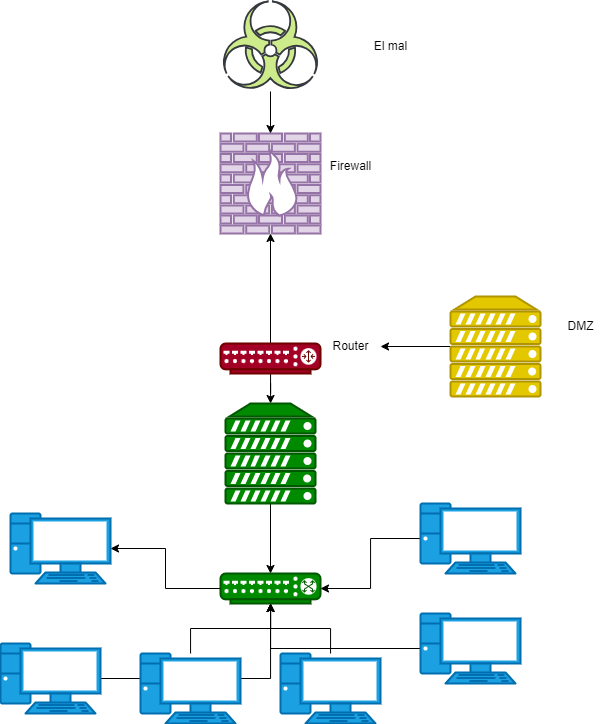

The diagram above was exported from draw.io. Its source (the exported page's mxGraphModel, read from the mxfile embedded in the PNG):
<mxGraphModel dx="1687" dy="1843" grid="1" gridSize="10" guides="1" tooltips="1" connect="1" arrows="1" fold="1" page="1" pageScale="1" pageWidth="1100" pageHeight="850" background="none" math="0" shadow="0">
  <root>
    <mxCell id="0" />
    <mxCell id="1" parent="0" />
    <mxCell id="G1peVbcuUlurQ-5-ZTyQ-1" value="" style="verticalAlign=top;verticalLabelPosition=bottom;labelPosition=center;align=center;html=1;outlineConnect=0;fillColor=#e1d5e7;strokeColor=#9673a6;gradientDirection=north;strokeWidth=2;shape=mxgraph.networks.firewall;" vertex="1" parent="1">
      <mxGeometry x="480" y="120" width="100" height="100" as="geometry" />
    </mxCell>
    <mxCell id="G1peVbcuUlurQ-5-ZTyQ-3" value="Firewall" style="text;html=1;align=center;verticalAlign=middle;resizable=0;points=[];autosize=1;strokeColor=none;fillColor=none;" vertex="1" parent="1">
      <mxGeometry x="580" y="138" width="60" height="30" as="geometry" />
    </mxCell>
    <mxCell id="G1peVbcuUlurQ-5-ZTyQ-8" value="" style="edgeStyle=orthogonalEdgeStyle;rounded=0;orthogonalLoop=1;jettySize=auto;html=1;" edge="1" parent="1" source="G1peVbcuUlurQ-5-ZTyQ-4" target="G1peVbcuUlurQ-5-ZTyQ-1">
      <mxGeometry relative="1" as="geometry" />
    </mxCell>
    <mxCell id="G1peVbcuUlurQ-5-ZTyQ-14" value="" style="edgeStyle=orthogonalEdgeStyle;rounded=0;orthogonalLoop=1;jettySize=auto;html=1;" edge="1" parent="1" source="G1peVbcuUlurQ-5-ZTyQ-4" target="G1peVbcuUlurQ-5-ZTyQ-12">
      <mxGeometry relative="1" as="geometry" />
    </mxCell>
    <mxCell id="G1peVbcuUlurQ-5-ZTyQ-4" value="" style="fontColor=#ffffff;verticalAlign=top;verticalLabelPosition=bottom;labelPosition=center;align=center;html=1;outlineConnect=0;fillColor=#a20025;strokeColor=#6F0000;gradientDirection=north;strokeWidth=2;shape=mxgraph.networks.router;" vertex="1" parent="1">
      <mxGeometry x="480" y="330" width="100" height="30" as="geometry" />
    </mxCell>
    <mxCell id="G1peVbcuUlurQ-5-ZTyQ-17" value="" style="edgeStyle=orthogonalEdgeStyle;rounded=0;orthogonalLoop=1;jettySize=auto;html=1;" edge="1" parent="1" source="G1peVbcuUlurQ-5-ZTyQ-5" target="G1peVbcuUlurQ-5-ZTyQ-16">
      <mxGeometry relative="1" as="geometry" />
    </mxCell>
    <mxCell id="G1peVbcuUlurQ-5-ZTyQ-5" value="" style="fontColor=#ffffff;verticalAlign=top;verticalLabelPosition=bottom;labelPosition=center;align=center;html=1;outlineConnect=0;fillColor=#008a00;strokeColor=#005700;gradientDirection=north;strokeWidth=2;shape=mxgraph.networks.switch;" vertex="1" parent="1">
      <mxGeometry x="480" y="560" width="100" height="30" as="geometry" />
    </mxCell>
    <mxCell id="G1peVbcuUlurQ-5-ZTyQ-11" value="" style="edgeStyle=orthogonalEdgeStyle;rounded=0;orthogonalLoop=1;jettySize=auto;html=1;" edge="1" parent="1" source="G1peVbcuUlurQ-5-ZTyQ-9" target="G1peVbcuUlurQ-5-ZTyQ-1">
      <mxGeometry relative="1" as="geometry" />
    </mxCell>
    <mxCell id="G1peVbcuUlurQ-5-ZTyQ-9" value="" style="verticalAlign=top;verticalLabelPosition=bottom;labelPosition=center;align=center;html=1;outlineConnect=0;fillColor=#cdeb8b;strokeColor=#36393d;gradientDirection=north;strokeWidth=2;shape=mxgraph.networks.virus;" vertex="1" parent="1">
      <mxGeometry x="480" y="-12" width="100" height="90" as="geometry" />
    </mxCell>
    <mxCell id="G1peVbcuUlurQ-5-ZTyQ-10" value="El mal" style="text;html=1;align=center;verticalAlign=middle;resizable=0;points=[];autosize=1;strokeColor=none;fillColor=none;" vertex="1" parent="1">
      <mxGeometry x="620" y="18" width="60" height="30" as="geometry" />
    </mxCell>
    <mxCell id="G1peVbcuUlurQ-5-ZTyQ-15" value="" style="edgeStyle=orthogonalEdgeStyle;rounded=0;orthogonalLoop=1;jettySize=auto;html=1;" edge="1" parent="1" source="G1peVbcuUlurQ-5-ZTyQ-12" target="G1peVbcuUlurQ-5-ZTyQ-5">
      <mxGeometry relative="1" as="geometry" />
    </mxCell>
    <mxCell id="G1peVbcuUlurQ-5-ZTyQ-12" value="" style="fontColor=#ffffff;verticalAlign=top;verticalLabelPosition=bottom;labelPosition=center;align=center;html=1;outlineConnect=0;fillColor=#008a00;strokeColor=#005700;gradientDirection=north;strokeWidth=2;shape=mxgraph.networks.server;" vertex="1" parent="1">
      <mxGeometry x="485" y="390" width="90" height="100" as="geometry" />
    </mxCell>
    <mxCell id="G1peVbcuUlurQ-5-ZTyQ-13" value="Router" style="text;html=1;align=center;verticalAlign=middle;resizable=0;points=[];autosize=1;strokeColor=none;fillColor=none;" vertex="1" parent="1">
      <mxGeometry x="580" y="318" width="60" height="30" as="geometry" />
    </mxCell>
    <mxCell id="G1peVbcuUlurQ-5-ZTyQ-16" value="" style="fontColor=#ffffff;verticalAlign=top;verticalLabelPosition=bottom;labelPosition=center;align=center;html=1;outlineConnect=0;fillColor=#1ba1e2;strokeColor=#006EAF;gradientDirection=north;strokeWidth=2;shape=mxgraph.networks.pc;" vertex="1" parent="1">
      <mxGeometry x="270" y="500" width="100" height="70" as="geometry" />
    </mxCell>
    <mxCell id="G1peVbcuUlurQ-5-ZTyQ-19" value="" style="edgeStyle=orthogonalEdgeStyle;rounded=0;orthogonalLoop=1;jettySize=auto;html=1;" edge="1" parent="1" source="G1peVbcuUlurQ-5-ZTyQ-18" target="G1peVbcuUlurQ-5-ZTyQ-5">
      <mxGeometry relative="1" as="geometry" />
    </mxCell>
    <mxCell id="G1peVbcuUlurQ-5-ZTyQ-18" value="" style="fontColor=#ffffff;verticalAlign=top;verticalLabelPosition=bottom;labelPosition=center;align=center;html=1;outlineConnect=0;fillColor=#1ba1e2;strokeColor=#006EAF;gradientDirection=north;strokeWidth=2;shape=mxgraph.networks.pc;" vertex="1" parent="1">
      <mxGeometry x="680" y="490" width="100" height="70" as="geometry" />
    </mxCell>
    <mxCell id="G1peVbcuUlurQ-5-ZTyQ-29" value="" style="edgeStyle=orthogonalEdgeStyle;rounded=0;orthogonalLoop=1;jettySize=auto;html=1;" edge="1" parent="1" source="G1peVbcuUlurQ-5-ZTyQ-20" target="G1peVbcuUlurQ-5-ZTyQ-5">
      <mxGeometry relative="1" as="geometry" />
    </mxCell>
    <mxCell id="G1peVbcuUlurQ-5-ZTyQ-20" value="" style="fontColor=#ffffff;verticalAlign=top;verticalLabelPosition=bottom;labelPosition=center;align=center;html=1;outlineConnect=0;fillColor=#1ba1e2;strokeColor=#006EAF;gradientDirection=north;strokeWidth=2;shape=mxgraph.networks.pc;" vertex="1" parent="1">
      <mxGeometry x="260" y="630" width="100" height="70" as="geometry" />
    </mxCell>
    <mxCell id="G1peVbcuUlurQ-5-ZTyQ-28" value="" style="edgeStyle=orthogonalEdgeStyle;rounded=0;orthogonalLoop=1;jettySize=auto;html=1;" edge="1" parent="1" source="G1peVbcuUlurQ-5-ZTyQ-21" target="G1peVbcuUlurQ-5-ZTyQ-5">
      <mxGeometry relative="1" as="geometry" />
    </mxCell>
    <mxCell id="G1peVbcuUlurQ-5-ZTyQ-21" value="" style="fontColor=#ffffff;verticalAlign=top;verticalLabelPosition=bottom;labelPosition=center;align=center;html=1;outlineConnect=0;fillColor=#1ba1e2;strokeColor=#006EAF;gradientDirection=north;strokeWidth=2;shape=mxgraph.networks.pc;" vertex="1" parent="1">
      <mxGeometry x="680" y="600" width="100" height="70" as="geometry" />
    </mxCell>
    <mxCell id="G1peVbcuUlurQ-5-ZTyQ-25" value="" style="edgeStyle=orthogonalEdgeStyle;rounded=0;orthogonalLoop=1;jettySize=auto;html=1;" edge="1" parent="1" source="G1peVbcuUlurQ-5-ZTyQ-22" target="G1peVbcuUlurQ-5-ZTyQ-5">
      <mxGeometry relative="1" as="geometry" />
    </mxCell>
    <mxCell id="G1peVbcuUlurQ-5-ZTyQ-22" value="" style="fontColor=#ffffff;verticalAlign=top;verticalLabelPosition=bottom;labelPosition=center;align=center;html=1;outlineConnect=0;fillColor=#1ba1e2;strokeColor=#006EAF;gradientDirection=north;strokeWidth=2;shape=mxgraph.networks.pc;" vertex="1" parent="1">
      <mxGeometry x="540" y="640" width="100" height="70" as="geometry" />
    </mxCell>
    <mxCell id="G1peVbcuUlurQ-5-ZTyQ-24" value="" style="edgeStyle=orthogonalEdgeStyle;rounded=0;orthogonalLoop=1;jettySize=auto;html=1;" edge="1" parent="1" source="G1peVbcuUlurQ-5-ZTyQ-23" target="G1peVbcuUlurQ-5-ZTyQ-5">
      <mxGeometry relative="1" as="geometry" />
    </mxCell>
    <mxCell id="G1peVbcuUlurQ-5-ZTyQ-23" value="" style="fontColor=#ffffff;verticalAlign=top;verticalLabelPosition=bottom;labelPosition=center;align=center;html=1;outlineConnect=0;fillColor=#1ba1e2;strokeColor=#006EAF;gradientDirection=north;strokeWidth=2;shape=mxgraph.networks.pc;" vertex="1" parent="1">
      <mxGeometry x="400" y="640" width="100" height="70" as="geometry" />
    </mxCell>
    <mxCell id="G1peVbcuUlurQ-5-ZTyQ-31" value="" style="edgeStyle=orthogonalEdgeStyle;rounded=0;orthogonalLoop=1;jettySize=auto;html=1;" edge="1" parent="1" source="G1peVbcuUlurQ-5-ZTyQ-30" target="G1peVbcuUlurQ-5-ZTyQ-13">
      <mxGeometry relative="1" as="geometry" />
    </mxCell>
    <mxCell id="G1peVbcuUlurQ-5-ZTyQ-30" value="" style="fontColor=#000000;verticalAlign=top;verticalLabelPosition=bottom;labelPosition=center;align=center;html=1;outlineConnect=0;fillColor=#e3c800;strokeColor=#B09500;gradientDirection=north;strokeWidth=2;shape=mxgraph.networks.server;" vertex="1" parent="1">
      <mxGeometry x="710" y="283" width="90" height="100" as="geometry" />
    </mxCell>
    <mxCell id="G1peVbcuUlurQ-5-ZTyQ-32" value="DMZ" style="text;html=1;align=center;verticalAlign=middle;resizable=0;points=[];autosize=1;strokeColor=none;fillColor=none;" vertex="1" parent="1">
      <mxGeometry x="815" y="298" width="50" height="30" as="geometry" />
    </mxCell>
  </root>
</mxGraphModel>